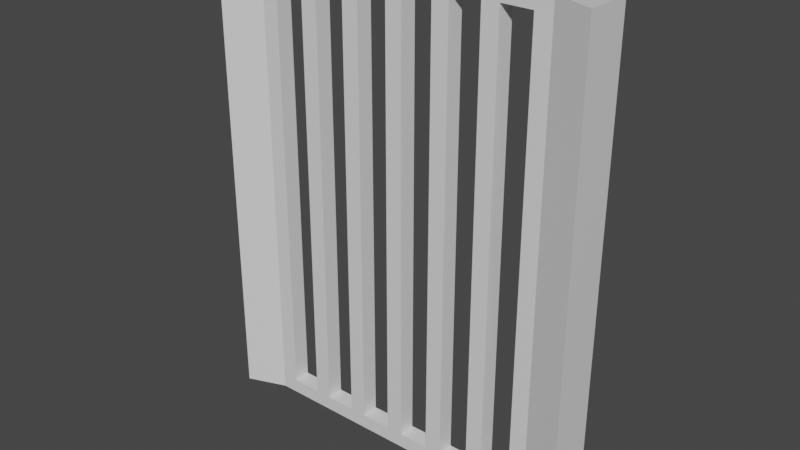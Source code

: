 # Source: BarDoor.blend  (saved by Blender 2.80.75; exported with 4.5.12 LTS)
import bpy
from mathutils import Matrix  # noqa: F401  (used for matrix-valued properties, if any)

bpy.ops.wm.read_factory_settings(use_empty=True)
scene = bpy.context.scene
scene.name = 'Scene'

# ---- collections
col_collection = bpy.data.collections.new('Collection'); scene.collection.children.link(col_collection)

# ---- materials (node trees are filled in below, after node groups)
mat_material = bpy.data.materials.new('Material')
mat_material.alpha_threshold = 0.0
mat_material.use_transparent_shadow = False
mat_material.line_color = (0.0, 0.0, 0.0, 1.0)

# ---- material node trees
mat_material.use_nodes = True; mat_material.node_tree.nodes.clear()
_N = mat_material.node_tree.nodes; _L = mat_material.node_tree.links
n0 = _N.new('ShaderNodeOutputMaterial'); n0.name = 'Material Output'; n0.location = (300, 300)
n1 = _N.new('ShaderNodeBsdfPrincipled'); n1.name = 'Principled BSDF'; n1.location = (10, 300)
n1.distribution = 'GGX'
n1.subsurface_method = 'BURLEY'
n1.inputs[2].default_value = 0.4
n1.inputs[3].default_value = 1.45
n1.inputs[27].default_value = (0.0, 0.0, 0.0, 1.0)
n1.inputs[28].default_value = 1.0
_L.new(n1.outputs[0], n0.inputs[0])
n0.is_active_output = True

# ---- world
world_world = bpy.data.worlds.new('World'); scene.world = world_world
world_world.use_nodes = True; world_world.node_tree.nodes.clear()
_N = world_world.node_tree.nodes; _L = world_world.node_tree.links
n0 = _N.new('ShaderNodeOutputWorld'); n0.name = 'World Output'; n0.location = (300, 300)
n1 = _N.new('ShaderNodeBackground'); n1.name = 'Background'; n1.location = (10, 300)
n1.inputs[0].default_value = (0.05088, 0.05088, 0.05088, 1.0)
_L.new(n1.outputs[0], n0.inputs[0])
n0.is_active_output = True
world_world.color = (0.05088, 0.05088, 0.05088)
world_world.use_sun_shadow = False
world_world.sun_shadow_jitter_overblur = 0.0

# ---- meshes
me_cube = bpy.data.meshes.new('Cube')
me_cube.from_pydata([(2.0, 0.25, 5.0), (2.0, 0.25, 0.0), (2.0, -0.25, 5.0), (2.0, -0.25, 0.0), (-2.0, 0.25, 5.0), (-2.0, 0.25, 0.0), (-2.0, -0.25, 5.0), (-2.0, -0.25, 0.0), (1.589, 0.09107, 0.0), (1.411, 0.09107, 0.0), (1.089, 0.09107, 0.0), (0.9112, 0.09107, 0.0), (0.5888, 0.09107, 0.0), (0.4112, 0.09107, 0.0), (0.08885, 0.09107, 0.0), (-0.08885, 0.09107, 0.0), (-0.4112, 0.09107, 0.0), (-0.5888, 0.09107, 0.0), (-0.9112, 0.09107, 0.0), (-1.089, 0.09107, 0.0), (-1.411, 0.09107, 0.0), (-1.589, 0.09107, 0.0), (1.589, -0.09107, 5.0), (1.411, -0.09107, 5.0), (1.089, -0.09107, 5.0), (0.9112, -0.09107, 5.0), (0.5888, -0.09107, 5.0), (0.4112, -0.09107, 5.0), (0.08885, -0.09107, 5.0), (-0.08885, -0.09107, 5.0), (-0.4112, -0.09107, 5.0), (-0.5888, -0.09107, 5.0), (-0.9112, -0.09107, 5.0), (-1.089, -0.09107, 5.0), (-1.411, -0.09107, 5.0), (-1.589, -0.09107, 5.0), (-1.411, -0.09107, 0.0), (-1.589, -0.09107, 0.0), (-0.9112, -0.09107, 0.0), (-1.089, -0.09107, 0.0), (-0.4112, -0.09107, 0.0), (-0.5888, -0.09107, 0.0), (0.08885, -0.09107, 0.0), (-0.08885, -0.09107, 0.0), (0.5888, -0.09107, 0.0), (0.4112, -0.09107, 0.0), (1.089, -0.09107, 0.0), (0.9112, -0.09107, 0.0), (1.589, -0.09107, 0.0), (1.411, -0.09107, 0.0), (-1.589, 0.09107, 5.0), (-1.411, 0.09107, 5.0), (-1.089, 0.09107, 5.0), (-0.9112, 0.09107, 5.0), (-0.5888, 0.09107, 5.0), (-0.4112, 0.09107, 5.0), (-0.08885, 0.09107, 5.0), (0.08885, 0.09107, 5.0), (0.4112, 0.09107, 5.0), (0.5888, 0.09107, 5.0), (0.9112, 0.09107, 5.0), (1.089, 0.09107, 5.0), (1.411, 0.09107, 5.0), (1.589, 0.09107, 5.0), (-0.4112, -0.09107, 4.845), (-0.4112, -0.09107, 0.1546), (-0.5888, -0.09107, 0.1546), (-0.5888, -0.09107, 4.845), (0.08885, -0.09107, 0.1546), (0.08885, -0.09107, 4.845), (-0.08885, -0.09107, 0.1546), (-0.08885, -0.09107, 4.845), (0.5888, -0.09107, 0.1546), (0.5888, -0.09107, 4.845), (0.4112, -0.09107, 4.845), (0.4112, -0.09107, 0.1546), (1.089, -0.09107, 4.845), (1.089, -0.09107, 0.1546), (0.9112, -0.09107, 0.1546), (0.9112, -0.09107, 4.845), (1.589, -0.09107, 0.1546), (1.589, -0.09107, 4.845), (1.411, -0.09107, 0.1546), (1.411, -0.09107, 4.845), (1.411, 0.09107, 0.1546), (1.411, 0.09107, 4.845), (1.589, 0.09107, 4.845), (1.589, 0.09107, 0.1546), (0.9112, 0.09107, 4.845), (0.9112, 0.09107, 0.1546), (1.089, 0.09107, 4.845), (1.089, 0.09107, 0.1546), (0.4112, 0.09107, 0.1546), (0.4112, 0.09107, 4.845), (0.5888, 0.09107, 0.1546), (0.5888, 0.09107, 4.845), (-0.08885, 0.09107, 0.1546), (-0.08885, 0.09107, 4.845), (0.08885, 0.09107, 4.845), (0.08885, 0.09107, 0.1546), (-0.5888, 0.09107, 4.845), (-0.5888, 0.09107, 0.1546), (-0.4112, 0.09107, 0.1546), (-0.4112, 0.09107, 4.845), (-1.089, 0.09107, 4.845), (-1.089, 0.09107, 0.1546), (-0.9112, 0.09107, 0.1546), (-0.9112, 0.09107, 4.845), (-1.589, 0.09107, 0.1546), (-1.589, 0.09107, 4.845), (-1.411, 0.09107, 0.1546), (-1.411, 0.09107, 4.845), (-2.0, 0.25, 0.1546), (-2.0, 0.25, 4.845), (2.0, -0.25, 0.1546), (2.0, -0.25, 4.845), (-2.0, -0.25, 4.845), (-2.0, -0.25, 0.1546), (2.0, 0.25, 4.845), (2.0, 0.25, 0.1546), (-1.089, -0.09107, 0.1546), (-1.089, -0.09107, 4.845), (-0.9112, -0.09107, 4.845), (-0.9112, -0.09107, 0.1546), (-1.589, -0.09107, 4.845), (-1.589, -0.09107, 0.1546), (-1.411, -0.09107, 0.1546), (-1.411, -0.09107, 4.845)], [], [(12, 94, 89, 11), (50, 4, 6, 35), (1, 119, 114, 3), (87, 8, 9, 84), (124, 35, 6, 116), (10, 9, 49, 46), (0, 63, 22, 2), (5, 21, 37, 7), (20, 19, 39, 36), (18, 17, 41, 38), (16, 15, 43, 40), (14, 13, 45, 42), (12, 11, 47, 44), (110, 20, 21, 108), (51, 111, 109, 50), (20, 110, 105, 19), (18, 106, 101, 17), (59, 95, 93, 58), (14, 99, 92, 13), (8, 1, 3, 48), (62, 61, 24, 23), (3, 114, 80, 48), (58, 57, 28, 27), (56, 55, 30, 29), (54, 53, 32, 31), (52, 51, 34, 33), (37, 125, 117, 7), (23, 83, 81, 22), (60, 59, 26, 25), (47, 78, 72, 44), (45, 75, 68, 42), (41, 66, 123, 38), (29, 71, 69, 28), (120, 39, 38, 123), (5, 112, 108, 21), (53, 107, 104, 52), (55, 103, 100, 54), (16, 102, 96, 15), (98, 57, 58, 93), (61, 90, 88, 60), (10, 91, 84, 9), (20, 36, 37, 21), (18, 38, 39, 19), (16, 40, 41, 17), (14, 42, 43, 15), (12, 44, 45, 13), (10, 46, 47, 11), (8, 48, 49, 9), (115, 2, 22, 81), (25, 79, 76, 24), (79, 25, 26, 73), (74, 27, 28, 69), (31, 67, 64, 30), (35, 124, 127, 34), (62, 23, 22, 63), (60, 25, 24, 61), (58, 27, 26, 59), (56, 29, 28, 57), (54, 31, 30, 55), (52, 33, 32, 53), (50, 35, 34, 51), (8, 87, 119, 1), (125, 37, 36, 126), (121, 33, 34, 127), (71, 29, 30, 64), (70, 43, 42, 68), (75, 45, 44, 72), (83, 23, 24, 76), (82, 49, 48, 80), (90, 61, 62, 85), (95, 59, 60, 88), (57, 98, 97, 56), (99, 14, 15, 96), (107, 53, 54, 100), (111, 51, 52, 104), (113, 4, 50, 109), (33, 121, 122, 32), (67, 31, 32, 122), (66, 41, 40, 65), (27, 74, 73, 26), (49, 82, 77, 46), (78, 47, 46, 77), (39, 120, 126, 36), (63, 86, 85, 62), (91, 10, 11, 89), (94, 12, 13, 92), (103, 55, 56, 97), (102, 16, 17, 101), (106, 18, 19, 105), (7, 117, 112, 5), (118, 0, 2, 115), (86, 63, 0, 118), (116, 6, 4, 113), (87, 84, 85, 86), (110, 108, 109, 111), (99, 96, 97, 98), (75, 72, 73, 74), (70, 68, 69, 71), (125, 126, 127, 124), (82, 80, 81, 83), (94, 92, 93, 95), (106, 105, 104, 107), (115, 81, 80, 114), (78, 77, 76, 79), (91, 89, 88, 90), (102, 101, 100, 103), (124, 116, 117, 125), (127, 111, 104, 121), (66, 65, 64, 67), (86, 118, 119, 87), (120, 123, 122, 121), (113, 109, 108, 112), (118, 115, 114, 119), (127, 126, 110, 111), (116, 113, 112, 117), (43, 70, 65, 40), (126, 120, 105, 110), (121, 104, 105, 120), (101, 106, 123, 66), (65, 70, 96, 102), (68, 75, 92, 99), (89, 94, 72, 78), (77, 82, 84, 91), (85, 84, 82, 83), (88, 89, 78, 79), (74, 93, 92, 75), (71, 97, 96, 70), (100, 101, 66, 67), (106, 107, 122, 123), (64, 65, 102, 103), (98, 69, 68, 99), (95, 73, 72, 94), (77, 91, 90, 76), (107, 100, 67, 122), (71, 64, 103, 97), (74, 69, 98, 93), (95, 88, 79, 73), (83, 76, 90, 85)])
_uv = me_cube.uv_layers.new(name='UVMap')
_uv.uv.foreach_set('vector', [0.625, 0.6618, 0.6327, 0.6618, 0.6327, 0.6819, 0.625, 0.6819, 0.5993, 0.0, 0.625, 0.0, 0.625, 0.25, 0.5993, 0.25, 0.125, 0.5, 0.1327, 0.5, 0.1327, 0.75, 0.125, 0.75, 0.6327, 0.7243, 0.625, 0.7243, 0.625, 0.7132, 0.6327, 0.7132, 0.6173, 0.4743, 0.625, 0.4743, 0.625, 0.5, 0.6173, 0.5, 0.5681, 0.75, 0.5882, 0.75, 0.5882, 1.0, 0.5681, 1.0, 0.375, 0.0, 0.4007, 0.0, 0.4007, 0.25, 0.375, 0.25, 0.375, 0.75, 0.4007, 0.75, 0.4007, 1.0, 0.375, 1.0, 0.4118, 0.75, 0.4319, 0.75, 0.4319, 1.0, 0.4118, 1.0, 0.4431, 0.75, 0.4632, 0.75, 0.4632, 1.0, 0.4431, 1.0, 0.4743, 0.75, 0.4944, 0.75, 0.4944, 1.0, 0.4743, 1.0, 0.5056, 0.75, 0.5257, 0.75, 0.5257, 1.0, 0.5056, 1.0, 0.5368, 0.75, 0.5569, 0.75, 0.5569, 1.0, 0.5368, 1.0, 0.6327, 0.5368, 0.625, 0.5368, 0.625, 0.5257, 0.6327, 0.5257, 0.875, 0.5368, 0.8673, 0.5368, 0.8673, 0.5257, 0.875, 0.5257, 0.625, 0.5368, 0.6327, 0.5368, 0.6327, 0.5569, 0.625, 0.5569, 0.625, 0.5681, 0.6327, 0.5681, 0.6327, 0.5882, 0.625, 0.5882, 0.875, 0.6618, 0.8673, 0.6618, 0.8673, 0.6507, 0.875, 0.6507, 0.625, 0.6306, 0.6327, 0.6306, 0.6327, 0.6507, 0.625, 0.6507, 0.5993, 0.75, 0.625, 0.75, 0.625, 1.0, 0.5993, 1.0, 0.4118, 0.0, 0.4319, 0.0, 0.4319, 0.25, 0.4118, 0.25, 0.375, 0.25, 0.3827, 0.25, 0.3827, 0.2757, 0.375, 0.2757, 0.4743, 0.0, 0.4944, 0.0, 0.4944, 0.25, 0.4743, 0.25, 0.5056, 0.0, 0.5257, 0.0, 0.5257, 0.25, 0.5056, 0.25, 0.5368, 0.0, 0.5569, 0.0, 0.5569, 0.25, 0.5368, 0.25, 0.5681, 0.0, 0.5882, 0.0, 0.5882, 0.25, 0.5681, 0.25, 0.375, 0.4743, 0.3827, 0.4743, 0.3827, 0.5, 0.375, 0.5, 0.625, 0.2868, 0.6173, 0.2868, 0.6173, 0.2757, 0.625, 0.2757, 0.4431, 0.0, 0.4632, 0.0, 0.4632, 0.25, 0.4431, 0.25, 0.375, 0.3181, 0.3827, 0.3181, 0.3827, 0.3382, 0.375, 0.3382, 0.375, 0.3493, 0.3827, 0.3493, 0.3827, 0.3694, 0.375, 0.3694, 0.375, 0.4118, 0.3827, 0.4118, 0.3827, 0.4319, 0.375, 0.4319, 0.625, 0.3806, 0.6173, 0.3806, 0.6173, 0.3694, 0.625, 0.3694, 0.3827, 0.4431, 0.375, 0.4431, 0.375, 0.4319, 0.3827, 0.4319, 0.625, 0.5, 0.6327, 0.5, 0.6327, 0.5257, 0.625, 0.5257, 0.875, 0.5681, 0.8673, 0.5681, 0.8673, 0.5569, 0.875, 0.5569, 0.875, 0.5993, 0.8673, 0.5993, 0.8673, 0.5882, 0.875, 0.5882, 0.625, 0.5993, 0.6327, 0.5993, 0.6327, 0.6194, 0.625, 0.6194, 0.8673, 0.6306, 0.875, 0.6306, 0.875, 0.6507, 0.8673, 0.6507, 0.875, 0.6931, 0.8673, 0.6931, 0.8673, 0.6819, 0.875, 0.6819, 0.625, 0.6931, 0.6327, 0.6931, 0.6327, 0.7132, 0.625, 0.7132, 0.4118, 0.75, 0.4118, 1.0, 0.4007, 1.0, 0.4007, 0.75, 0.4431, 0.75, 0.4431, 1.0, 0.4319, 1.0, 0.4319, 0.75, 0.4743, 0.75, 0.4743, 1.0, 0.4632, 1.0, 0.4632, 0.75, 0.5056, 0.75, 0.5056, 1.0, 0.4944, 1.0, 0.4944, 0.75, 0.5368, 0.75, 0.5368, 1.0, 0.5257, 1.0, 0.5257, 0.75, 0.5681, 0.75, 0.5681, 1.0, 0.5569, 1.0, 0.5569, 0.75, 0.5993, 0.75, 0.5993, 1.0, 0.5882, 1.0, 0.5882, 0.75, 0.6173, 0.25, 0.625, 0.25, 0.625, 0.2757, 0.6173, 0.2757, 0.625, 0.3181, 0.6173, 0.3181, 0.6173, 0.3069, 0.625, 0.3069, 0.6173, 0.3181, 0.625, 0.3181, 0.625, 0.3382, 0.6173, 0.3382, 0.6173, 0.3493, 0.625, 0.3493, 0.625, 0.3694, 0.6173, 0.3694, 0.625, 0.4118, 0.6173, 0.4118, 0.6173, 0.4007, 0.625, 0.4007, 0.625, 0.4743, 0.6173, 0.4743, 0.6173, 0.4632, 0.625, 0.4632, 0.4118, 0.0, 0.4118, 0.25, 0.4007, 0.25, 0.4007, 0.0, 0.4431, 0.0, 0.4431, 0.25, 0.4319, 0.25, 0.4319, 0.0, 0.4743, 0.0, 0.4743, 0.25, 0.4632, 0.25, 0.4632, 0.0, 0.5056, 0.0, 0.5056, 0.25, 0.4944, 0.25, 0.4944, 0.0, 0.5368, 0.0, 0.5368, 0.25, 0.5257, 0.25, 0.5257, 0.0, 0.5681, 0.0, 0.5681, 0.25, 0.5569, 0.25, 0.5569, 0.0, 0.5993, 0.0, 0.5993, 0.25, 0.5882, 0.25, 0.5882, 0.0, 0.625, 0.7243, 0.6327, 0.7243, 0.6327, 0.75, 0.625, 0.75, 0.3827, 0.4743, 0.375, 0.4743, 0.375, 0.4632, 0.3827, 0.4632, 0.6173, 0.4431, 0.625, 0.4431, 0.625, 0.4632, 0.6173, 0.4632, 0.6173, 0.3806, 0.625, 0.3806, 0.625, 0.4007, 0.6173, 0.4007, 0.3827, 0.3806, 0.375, 0.3806, 0.375, 0.3694, 0.3827, 0.3694, 0.3827, 0.3493, 0.375, 0.3493, 0.375, 0.3382, 0.3827, 0.3382, 0.6173, 0.2868, 0.625, 0.2868, 0.625, 0.3069, 0.6173, 0.3069, 0.3827, 0.2868, 0.375, 0.2868, 0.375, 0.2757, 0.3827, 0.2757, 0.8673, 0.6931, 0.875, 0.6931, 0.875, 0.7132, 0.8673, 0.7132, 0.8673, 0.6618, 0.875, 0.6618, 0.875, 0.6819, 0.8673, 0.6819, 0.875, 0.6306, 0.8673, 0.6306, 0.8673, 0.6194, 0.875, 0.6194, 0.6327, 0.6306, 0.625, 0.6306, 0.625, 0.6194, 0.6327, 0.6194, 0.8673, 0.5681, 0.875, 0.5681, 0.875, 0.5882, 0.8673, 0.5882, 0.8673, 0.5368, 0.875, 0.5368, 0.875, 0.5569, 0.8673, 0.5569, 0.8673, 0.5, 0.875, 0.5, 0.875, 0.5257, 0.8673, 0.5257, 0.625, 0.4431, 0.6173, 0.4431, 0.6173, 0.4319, 0.625, 0.4319, 0.6173, 0.4118, 0.625, 0.4118, 0.625, 0.4319, 0.6173, 0.4319, 0.3827, 0.4118, 0.375, 0.4118, 0.375, 0.4007, 0.3827, 0.4007, 0.625, 0.3493, 0.6173, 0.3493, 0.6173, 0.3382, 0.625, 0.3382, 0.375, 0.2868, 0.3827, 0.2868, 0.3827, 0.3069, 0.375, 0.3069, 0.3827, 0.3181, 0.375, 0.3181, 0.375, 0.3069, 0.3827, 0.3069, 0.375, 0.4431, 0.3827, 0.4431, 0.3827, 0.4632, 0.375, 0.4632, 0.875, 0.7243, 0.8673, 0.7243, 0.8673, 0.7132, 0.875, 0.7132, 0.6327, 0.6931, 0.625, 0.6931, 0.625, 0.6819, 0.6327, 0.6819, 0.6327, 0.6618, 0.625, 0.6618, 0.625, 0.6507, 0.6327, 0.6507, 0.8673, 0.5993, 0.875, 0.5993, 0.875, 0.6194, 0.8673, 0.6194, 0.6327, 0.5993, 0.625, 0.5993, 0.625, 0.5882, 0.6327, 0.5882, 0.6327, 0.5681, 0.625, 0.5681, 0.625, 0.5569, 0.6327, 0.5569, 0.375, 0.5, 0.3827, 0.5, 0.3827, 0.75, 0.375, 0.75, 0.3673, 0.5, 0.375, 0.5, 0.375, 0.75, 0.3673, 0.75, 0.8673, 0.7243, 0.875, 0.7243, 0.875, 0.75, 0.8673, 0.75, 0.6173, 0.5, 0.625, 0.5, 0.625, 0.75, 0.6173, 0.75, 0.6327, 0.7243, 0.6327, 0.7132, 0.8673, 0.7132, 0.8673, 0.7243, 0.6327, 0.5368, 0.6327, 0.5257, 0.8673, 0.5257, 0.8673, 0.5368, 0.6327, 0.6306, 0.6327, 0.6194, 0.8673, 0.6194, 0.8673, 0.6306, 0.3827, 0.3493, 0.3827, 0.3382, 0.6173, 0.3382, 0.6173, 0.3493, 0.3827, 0.3806, 0.3827, 0.3694, 0.6173, 0.3694, 0.6173, 0.3806, 0.3827, 0.4743, 0.3827, 0.4632, 0.6173, 0.4632, 0.6173, 0.4743, 0.3827, 0.2868, 0.3827, 0.2757, 0.6173, 0.2757, 0.6173, 0.2868, 0.6327, 0.6618, 0.6327, 0.6507, 0.8673, 0.6507, 0.8673, 0.6618, 0.6327, 0.5681, 0.6327, 0.5569, 0.8673, 0.5569, 0.8673, 0.5681, 0.6173, 0.25, 0.6173, 0.2757, 0.3827, 0.2757, 0.3827, 0.25, 0.3827, 0.3181, 0.3827, 0.3069, 0.6173, 0.3069, 0.6173, 0.3181, 0.6327, 0.6931, 0.6327, 0.6819, 0.8673, 0.6819, 0.8673, 0.6931, 0.6327, 0.5993, 0.6327, 0.5882, 0.8673, 0.5882, 0.8673, 0.5993, 0.6173, 0.4743, 0.6173, 0.5, 0.3827, 0.5, 0.3827, 0.4743, 0.6173, 0.4632, 0.8673, 0.5368, 0.8673, 0.5569, 0.6173, 0.4431, 0.3827, 0.4118, 0.3827, 0.4007, 0.6173, 0.4007, 0.6173, 0.4118, 0.8673, 0.7243, 0.8673, 0.75, 0.6327, 0.75, 0.6327, 0.7243, 0.3827, 0.4431, 0.3827, 0.4319, 0.6173, 0.4319, 0.6173, 0.4431, 0.8673, 0.5, 0.8673, 0.5257, 0.6327, 0.5257, 0.6327, 0.5, 0.3673, 0.5, 0.3673, 0.75, 0.1327, 0.75, 0.1327, 0.5, 0.6173, 0.4632, 0.3827, 0.4632, 0.6327, 0.5368, 0.8673, 0.5368, 0.6173, 0.5, 0.6173, 0.75, 0.3827, 0.75, 0.3827, 0.5, 0.375, 0.3806, 0.3827, 0.3806, 0.3827, 0.4007, 0.375, 0.4007, 0.3827, 0.4632, 0.3827, 0.4431, 0.6327, 0.5569, 0.6327, 0.5368, 0.6173, 0.4431, 0.8673, 0.5569, 0.6327, 0.5569, 0.3827, 0.4431, 0.6327, 0.5882, 0.6327, 0.5681, 0.3827, 0.4319, 0.3827, 0.4118, 0.3827, 0.4007, 0.3827, 0.3806, 0.6327, 0.6194, 0.6327, 0.5993, 0.3827, 0.3694, 0.3827, 0.3493, 0.6327, 0.6507, 0.6327, 0.6306, 0.6327, 0.6819, 0.6327, 0.6618, 0.3827, 0.3382, 0.3827, 0.3181, 0.3827, 0.3069, 0.3827, 0.2868, 0.6327, 0.7132, 0.6327, 0.6931, 0.8673, 0.7132, 0.6327, 0.7132, 0.3827, 0.2868, 0.6173, 0.2868, 0.8673, 0.6819, 0.6327, 0.6819, 0.3827, 0.3181, 0.6173, 0.3181, 0.6173, 0.3493, 0.8673, 0.6507, 0.6327, 0.6507, 0.3827, 0.3493, 0.6173, 0.3806, 0.8673, 0.6194, 0.6327, 0.6194, 0.3827, 0.3806, 0.8673, 0.5882, 0.6327, 0.5882, 0.3827, 0.4118, 0.6173, 0.4118, 0.6327, 0.5681, 0.8673, 0.5681, 0.6173, 0.4319, 0.3827, 0.4319, 0.6173, 0.4007, 0.3827, 0.4007, 0.6327, 0.5993, 0.8673, 0.5993, 0.8673, 0.6306, 0.6173, 0.3694, 0.3827, 0.3694, 0.6327, 0.6306, 0.8673, 0.6618, 0.6173, 0.3382, 0.3827, 0.3382, 0.6327, 0.6618, 0.3827, 0.3069, 0.6327, 0.6931, 0.8673, 0.6931, 0.6173, 0.3069, 0.8673, 0.5681, 0.8673, 0.5882, 0.6173, 0.4118, 0.6173, 0.4319, 0.6173, 0.3806, 0.6173, 0.4007, 0.8673, 0.5993, 0.8673, 0.6194, 0.6173, 0.3493, 0.6173, 0.3694, 0.8673, 0.6306, 0.8673, 0.6507, 0.8673, 0.6618, 0.8673, 0.6819, 0.6173, 0.3181, 0.6173, 0.3382, 0.6173, 0.2868, 0.6173, 0.3069, 0.8673, 0.6931, 0.8673, 0.7132])
me_cube.materials.append(mat_material)
me_cube.use_remesh_preserve_volume = False
me_cube.use_remesh_preserve_attributes = False
me_cube.use_mirror_vertex_groups = False
me_cube.update()

# ---- objects
ob_cube = bpy.data.objects.new('Cube', me_cube)

# ---- transforms, parenting, visibility, modifiers, constraints
ob_cube.location = (0.0, 0.0, 0.0)
ob_cube.lock_rotations_4d = False
ob_cube.empty_display_type = 'ARROWS'
ob_cube.lineart.crease_threshold = 0.0

# ---- collection membership
col_collection.objects.link(ob_cube)

# ---- scene / render settings (as saved in the file)
scene.frame_start = 1; scene.frame_end = 250; scene.frame_set(1)
scene.render.engine = 'BLENDER_EEVEE_NEXT'
scene.cycles.use_denoising = False
scene.cycles.samples = 128
scene.cycles.sampling_pattern = 'TABULATED_SOBOL'
scene.cycles.use_adaptive_sampling = False
scene.cycles.use_light_tree = False
scene.view_settings.view_transform = 'Filmic'
bpy.context.view_layer.update()

# ---- added for rendering (the .blend has no active camera and no usable light): camera, sun
cam_auto = bpy.data.cameras.new('AutoCamera')
cam_auto.lens = 50.0
cam_auto.sensor_width = 36.0
cam_auto.clip_end = 1000.0
ob_auto_camera = bpy.data.objects.new('AutoCamera', cam_auto)
scene.collection.objects.link(ob_auto_camera)
ob_auto_camera.location = (5.94236, -7.13084, 7.25389)
ob_auto_camera.rotation_euler = (1.09748, -7.21219e-08, 0.694738)
scene.camera = ob_auto_camera
light_auto_sun = bpy.data.lights.new('AutoSun', 'SUN')
light_auto_sun.energy = 3.0
light_auto_sun.angle = 0.0523599
ob_auto_sun = bpy.data.objects.new('AutoSun', light_auto_sun)
scene.collection.objects.link(ob_auto_sun)
ob_auto_sun.rotation_euler = (0.872665, 0.174533, 0.523599)
bpy.context.view_layer.update()
